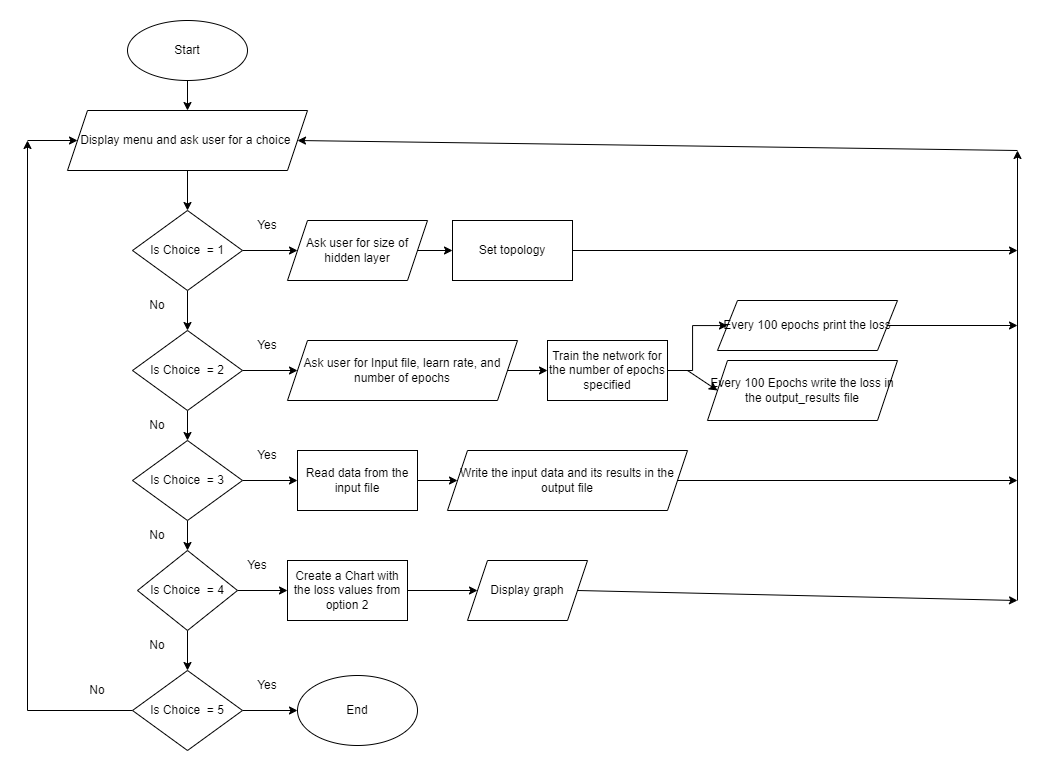

The diagram above was exported from draw.io. Its source (the exported page's mxGraphModel, read from the mxfile embedded in the PNG):
<mxGraphModel dx="1704" dy="684" grid="1" gridSize="10" guides="1" tooltips="1" connect="1" arrows="1" fold="1" page="1" pageScale="1" pageWidth="1169" pageHeight="827" background="none" math="0" shadow="0">
  <root>
    <mxCell id="0" />
    <mxCell id="1" parent="0" />
    <mxCell id="i4FR-OeWDeYuiATp-rMh-62" style="edgeStyle=orthogonalEdgeStyle;rounded=0;orthogonalLoop=1;jettySize=auto;html=1;exitX=0.5;exitY=1;exitDx=0;exitDy=0;" edge="1" parent="1" source="i4FR-OeWDeYuiATp-rMh-55" target="i4FR-OeWDeYuiATp-rMh-56">
      <mxGeometry relative="1" as="geometry" />
    </mxCell>
    <mxCell id="i4FR-OeWDeYuiATp-rMh-55" value="Start" style="ellipse;whiteSpace=wrap;html=1;" vertex="1" parent="1">
      <mxGeometry x="140" y="50" width="120" height="60" as="geometry" />
    </mxCell>
    <mxCell id="i4FR-OeWDeYuiATp-rMh-63" style="edgeStyle=orthogonalEdgeStyle;rounded=0;orthogonalLoop=1;jettySize=auto;html=1;exitX=0.5;exitY=1;exitDx=0;exitDy=0;" edge="1" parent="1" source="i4FR-OeWDeYuiATp-rMh-56" target="i4FR-OeWDeYuiATp-rMh-57">
      <mxGeometry relative="1" as="geometry" />
    </mxCell>
    <mxCell id="i4FR-OeWDeYuiATp-rMh-56" value="Display menu and ask user for a choice&amp;nbsp;" style="shape=parallelogram;perimeter=parallelogramPerimeter;whiteSpace=wrap;html=1;fixedSize=1;" vertex="1" parent="1">
      <mxGeometry x="80" y="140" width="240" height="60" as="geometry" />
    </mxCell>
    <mxCell id="i4FR-OeWDeYuiATp-rMh-64" style="edgeStyle=orthogonalEdgeStyle;rounded=0;orthogonalLoop=1;jettySize=auto;html=1;exitX=0.5;exitY=1;exitDx=0;exitDy=0;" edge="1" parent="1" source="i4FR-OeWDeYuiATp-rMh-57" target="i4FR-OeWDeYuiATp-rMh-58">
      <mxGeometry relative="1" as="geometry" />
    </mxCell>
    <mxCell id="i4FR-OeWDeYuiATp-rMh-69" style="edgeStyle=orthogonalEdgeStyle;rounded=0;orthogonalLoop=1;jettySize=auto;html=1;exitX=1;exitY=0.5;exitDx=0;exitDy=0;entryX=0;entryY=0.5;entryDx=0;entryDy=0;" edge="1" parent="1" source="i4FR-OeWDeYuiATp-rMh-57" target="i4FR-OeWDeYuiATp-rMh-70">
      <mxGeometry relative="1" as="geometry">
        <mxPoint x="284.9999999999998" y="280" as="targetPoint" />
      </mxGeometry>
    </mxCell>
    <mxCell id="i4FR-OeWDeYuiATp-rMh-57" value="Is Choice&amp;nbsp; = 1" style="rhombus;whiteSpace=wrap;html=1;" vertex="1" parent="1">
      <mxGeometry x="145" y="240" width="110" height="80" as="geometry" />
    </mxCell>
    <mxCell id="i4FR-OeWDeYuiATp-rMh-65" style="edgeStyle=orthogonalEdgeStyle;rounded=0;orthogonalLoop=1;jettySize=auto;html=1;exitX=0.5;exitY=1;exitDx=0;exitDy=0;" edge="1" parent="1" source="i4FR-OeWDeYuiATp-rMh-58" target="i4FR-OeWDeYuiATp-rMh-59">
      <mxGeometry relative="1" as="geometry" />
    </mxCell>
    <mxCell id="i4FR-OeWDeYuiATp-rMh-79" style="edgeStyle=orthogonalEdgeStyle;rounded=0;orthogonalLoop=1;jettySize=auto;html=1;exitX=1;exitY=0.5;exitDx=0;exitDy=0;entryX=0;entryY=0.5;entryDx=0;entryDy=0;" edge="1" parent="1" source="i4FR-OeWDeYuiATp-rMh-58" target="i4FR-OeWDeYuiATp-rMh-73">
      <mxGeometry relative="1" as="geometry" />
    </mxCell>
    <mxCell id="i4FR-OeWDeYuiATp-rMh-58" value="Is Choice&amp;nbsp; = 2" style="rhombus;whiteSpace=wrap;html=1;" vertex="1" parent="1">
      <mxGeometry x="145" y="360" width="110" height="80" as="geometry" />
    </mxCell>
    <mxCell id="i4FR-OeWDeYuiATp-rMh-66" style="edgeStyle=orthogonalEdgeStyle;rounded=0;orthogonalLoop=1;jettySize=auto;html=1;exitX=0.5;exitY=1;exitDx=0;exitDy=0;" edge="1" parent="1" source="i4FR-OeWDeYuiATp-rMh-59" target="i4FR-OeWDeYuiATp-rMh-60">
      <mxGeometry relative="1" as="geometry" />
    </mxCell>
    <mxCell id="i4FR-OeWDeYuiATp-rMh-83" style="edgeStyle=orthogonalEdgeStyle;rounded=0;orthogonalLoop=1;jettySize=auto;html=1;exitX=1;exitY=0.5;exitDx=0;exitDy=0;entryX=0;entryY=0.5;entryDx=0;entryDy=0;" edge="1" parent="1" source="i4FR-OeWDeYuiATp-rMh-59" target="i4FR-OeWDeYuiATp-rMh-81">
      <mxGeometry relative="1" as="geometry" />
    </mxCell>
    <mxCell id="i4FR-OeWDeYuiATp-rMh-59" value="Is Choice&amp;nbsp; = 3" style="rhombus;whiteSpace=wrap;html=1;" vertex="1" parent="1">
      <mxGeometry x="145" y="470" width="110" height="80" as="geometry" />
    </mxCell>
    <mxCell id="i4FR-OeWDeYuiATp-rMh-67" style="edgeStyle=orthogonalEdgeStyle;rounded=0;orthogonalLoop=1;jettySize=auto;html=1;exitX=0.5;exitY=1;exitDx=0;exitDy=0;entryX=0.5;entryY=0;entryDx=0;entryDy=0;" edge="1" parent="1" source="i4FR-OeWDeYuiATp-rMh-60" target="i4FR-OeWDeYuiATp-rMh-61">
      <mxGeometry relative="1" as="geometry" />
    </mxCell>
    <mxCell id="i4FR-OeWDeYuiATp-rMh-87" style="edgeStyle=orthogonalEdgeStyle;rounded=0;orthogonalLoop=1;jettySize=auto;html=1;exitX=1;exitY=0.5;exitDx=0;exitDy=0;entryX=0;entryY=0.5;entryDx=0;entryDy=0;" edge="1" parent="1" source="i4FR-OeWDeYuiATp-rMh-60" target="i4FR-OeWDeYuiATp-rMh-85">
      <mxGeometry relative="1" as="geometry" />
    </mxCell>
    <mxCell id="i4FR-OeWDeYuiATp-rMh-60" value="Is Choice&amp;nbsp; = 4" style="rhombus;whiteSpace=wrap;html=1;" vertex="1" parent="1">
      <mxGeometry x="150" y="580" width="100" height="80" as="geometry" />
    </mxCell>
    <mxCell id="i4FR-OeWDeYuiATp-rMh-90" style="edgeStyle=orthogonalEdgeStyle;rounded=0;orthogonalLoop=1;jettySize=auto;html=1;exitX=1;exitY=0.5;exitDx=0;exitDy=0;entryX=0;entryY=0.5;entryDx=0;entryDy=0;" edge="1" parent="1" source="i4FR-OeWDeYuiATp-rMh-61" target="i4FR-OeWDeYuiATp-rMh-89">
      <mxGeometry relative="1" as="geometry" />
    </mxCell>
    <mxCell id="i4FR-OeWDeYuiATp-rMh-96" style="edgeStyle=orthogonalEdgeStyle;rounded=0;orthogonalLoop=1;jettySize=auto;html=1;exitX=0;exitY=0.5;exitDx=0;exitDy=0;" edge="1" parent="1" source="i4FR-OeWDeYuiATp-rMh-61">
      <mxGeometry relative="1" as="geometry">
        <mxPoint x="40" y="170" as="targetPoint" />
      </mxGeometry>
    </mxCell>
    <mxCell id="i4FR-OeWDeYuiATp-rMh-61" value="Is Choice&amp;nbsp; = 5" style="rhombus;whiteSpace=wrap;html=1;" vertex="1" parent="1">
      <mxGeometry x="145" y="700" width="110" height="80" as="geometry" />
    </mxCell>
    <mxCell id="i4FR-OeWDeYuiATp-rMh-72" style="edgeStyle=orthogonalEdgeStyle;rounded=0;orthogonalLoop=1;jettySize=auto;html=1;exitX=1;exitY=0.5;exitDx=0;exitDy=0;entryX=0;entryY=0.5;entryDx=0;entryDy=0;" edge="1" parent="1" source="i4FR-OeWDeYuiATp-rMh-70" target="i4FR-OeWDeYuiATp-rMh-71">
      <mxGeometry relative="1" as="geometry" />
    </mxCell>
    <mxCell id="i4FR-OeWDeYuiATp-rMh-70" value="Ask user for size of hidden layer" style="shape=parallelogram;perimeter=parallelogramPerimeter;whiteSpace=wrap;html=1;fixedSize=1;" vertex="1" parent="1">
      <mxGeometry x="300" y="250" width="140" height="60" as="geometry" />
    </mxCell>
    <mxCell id="i4FR-OeWDeYuiATp-rMh-71" value="Set topology" style="rounded=0;whiteSpace=wrap;html=1;" vertex="1" parent="1">
      <mxGeometry x="465" y="250" width="120" height="60" as="geometry" />
    </mxCell>
    <mxCell id="i4FR-OeWDeYuiATp-rMh-80" style="edgeStyle=orthogonalEdgeStyle;rounded=0;orthogonalLoop=1;jettySize=auto;html=1;exitX=1;exitY=0.5;exitDx=0;exitDy=0;entryX=0;entryY=0.5;entryDx=0;entryDy=0;" edge="1" parent="1" source="i4FR-OeWDeYuiATp-rMh-73" target="i4FR-OeWDeYuiATp-rMh-74">
      <mxGeometry relative="1" as="geometry" />
    </mxCell>
    <mxCell id="i4FR-OeWDeYuiATp-rMh-73" value="Ask user for Input file, learn rate, and number of epochs" style="shape=parallelogram;perimeter=parallelogramPerimeter;whiteSpace=wrap;html=1;fixedSize=1;" vertex="1" parent="1">
      <mxGeometry x="300" y="370" width="230" height="60" as="geometry" />
    </mxCell>
    <mxCell id="i4FR-OeWDeYuiATp-rMh-77" style="edgeStyle=orthogonalEdgeStyle;rounded=0;orthogonalLoop=1;jettySize=auto;html=1;" edge="1" parent="1" source="i4FR-OeWDeYuiATp-rMh-74" target="i4FR-OeWDeYuiATp-rMh-75">
      <mxGeometry relative="1" as="geometry" />
    </mxCell>
    <mxCell id="i4FR-OeWDeYuiATp-rMh-74" value="Train the network for the number of epochs specified" style="rounded=0;whiteSpace=wrap;html=1;" vertex="1" parent="1">
      <mxGeometry x="560" y="370" width="120" height="60" as="geometry" />
    </mxCell>
    <mxCell id="i4FR-OeWDeYuiATp-rMh-75" value="Every 100 epochs print the loss" style="shape=parallelogram;perimeter=parallelogramPerimeter;whiteSpace=wrap;html=1;fixedSize=1;" vertex="1" parent="1">
      <mxGeometry x="730" y="330" width="180" height="50" as="geometry" />
    </mxCell>
    <mxCell id="i4FR-OeWDeYuiATp-rMh-76" value="Every 100 Epochs write the loss in the output_results file" style="shape=parallelogram;perimeter=parallelogramPerimeter;whiteSpace=wrap;html=1;fixedSize=1;" vertex="1" parent="1">
      <mxGeometry x="720" y="390" width="190" height="60" as="geometry" />
    </mxCell>
    <mxCell id="i4FR-OeWDeYuiATp-rMh-78" value="" style="endArrow=classic;html=1;rounded=0;entryX=0;entryY=0.5;entryDx=0;entryDy=0;" edge="1" parent="1" target="i4FR-OeWDeYuiATp-rMh-76">
      <mxGeometry width="50" height="50" relative="1" as="geometry">
        <mxPoint x="700" y="400" as="sourcePoint" />
        <mxPoint x="780" y="410" as="targetPoint" />
      </mxGeometry>
    </mxCell>
    <mxCell id="i4FR-OeWDeYuiATp-rMh-84" style="edgeStyle=orthogonalEdgeStyle;rounded=0;orthogonalLoop=1;jettySize=auto;html=1;exitX=1;exitY=0.5;exitDx=0;exitDy=0;entryX=0;entryY=0.5;entryDx=0;entryDy=0;" edge="1" parent="1" source="i4FR-OeWDeYuiATp-rMh-81" target="i4FR-OeWDeYuiATp-rMh-82">
      <mxGeometry relative="1" as="geometry" />
    </mxCell>
    <mxCell id="i4FR-OeWDeYuiATp-rMh-81" value="Read data from the input file" style="rounded=0;whiteSpace=wrap;html=1;" vertex="1" parent="1">
      <mxGeometry x="310" y="480" width="120" height="60" as="geometry" />
    </mxCell>
    <mxCell id="i4FR-OeWDeYuiATp-rMh-82" value="Write the input data and its results in the output file" style="shape=parallelogram;perimeter=parallelogramPerimeter;whiteSpace=wrap;html=1;fixedSize=1;" vertex="1" parent="1">
      <mxGeometry x="460" y="480" width="240" height="60" as="geometry" />
    </mxCell>
    <mxCell id="i4FR-OeWDeYuiATp-rMh-88" style="edgeStyle=orthogonalEdgeStyle;rounded=0;orthogonalLoop=1;jettySize=auto;html=1;exitX=1;exitY=0.5;exitDx=0;exitDy=0;entryX=0;entryY=0.5;entryDx=0;entryDy=0;" edge="1" parent="1" source="i4FR-OeWDeYuiATp-rMh-85" target="i4FR-OeWDeYuiATp-rMh-86">
      <mxGeometry relative="1" as="geometry" />
    </mxCell>
    <mxCell id="i4FR-OeWDeYuiATp-rMh-85" value="Create a Chart with the loss values from option 2" style="rounded=0;whiteSpace=wrap;html=1;" vertex="1" parent="1">
      <mxGeometry x="300" y="590" width="120" height="60" as="geometry" />
    </mxCell>
    <mxCell id="i4FR-OeWDeYuiATp-rMh-86" value="Display graph" style="shape=parallelogram;perimeter=parallelogramPerimeter;whiteSpace=wrap;html=1;fixedSize=1;" vertex="1" parent="1">
      <mxGeometry x="480" y="590" width="120" height="60" as="geometry" />
    </mxCell>
    <mxCell id="i4FR-OeWDeYuiATp-rMh-89" value="End" style="ellipse;whiteSpace=wrap;html=1;" vertex="1" parent="1">
      <mxGeometry x="310" y="705" width="120" height="70" as="geometry" />
    </mxCell>
    <mxCell id="i4FR-OeWDeYuiATp-rMh-97" value="" style="endArrow=classic;html=1;rounded=0;entryX=0;entryY=0.5;entryDx=0;entryDy=0;" edge="1" parent="1" target="i4FR-OeWDeYuiATp-rMh-56">
      <mxGeometry width="50" height="50" relative="1" as="geometry">
        <mxPoint x="40" y="170" as="sourcePoint" />
        <mxPoint x="820" y="440" as="targetPoint" />
      </mxGeometry>
    </mxCell>
    <mxCell id="i4FR-OeWDeYuiATp-rMh-98" value="Yes" style="text;html=1;strokeColor=none;fillColor=none;align=center;verticalAlign=middle;whiteSpace=wrap;rounded=0;" vertex="1" parent="1">
      <mxGeometry x="250" y="240" width="60" height="30" as="geometry" />
    </mxCell>
    <mxCell id="i4FR-OeWDeYuiATp-rMh-100" value="Yes" style="text;html=1;strokeColor=none;fillColor=none;align=center;verticalAlign=middle;whiteSpace=wrap;rounded=0;" vertex="1" parent="1">
      <mxGeometry x="250" y="360" width="60" height="30" as="geometry" />
    </mxCell>
    <mxCell id="i4FR-OeWDeYuiATp-rMh-101" value="Yes" style="text;html=1;strokeColor=none;fillColor=none;align=center;verticalAlign=middle;whiteSpace=wrap;rounded=0;" vertex="1" parent="1">
      <mxGeometry x="250" y="470" width="60" height="30" as="geometry" />
    </mxCell>
    <mxCell id="i4FR-OeWDeYuiATp-rMh-102" value="Yes" style="text;html=1;strokeColor=none;fillColor=none;align=center;verticalAlign=middle;whiteSpace=wrap;rounded=0;" vertex="1" parent="1">
      <mxGeometry x="240" y="580" width="60" height="30" as="geometry" />
    </mxCell>
    <mxCell id="i4FR-OeWDeYuiATp-rMh-103" value="Yes" style="text;html=1;strokeColor=none;fillColor=none;align=center;verticalAlign=middle;whiteSpace=wrap;rounded=0;" vertex="1" parent="1">
      <mxGeometry x="250" y="700" width="60" height="30" as="geometry" />
    </mxCell>
    <mxCell id="i4FR-OeWDeYuiATp-rMh-104" value="No" style="text;html=1;strokeColor=none;fillColor=none;align=center;verticalAlign=middle;whiteSpace=wrap;rounded=0;" vertex="1" parent="1">
      <mxGeometry x="140" y="660" width="60" height="30" as="geometry" />
    </mxCell>
    <mxCell id="i4FR-OeWDeYuiATp-rMh-105" value="No" style="text;html=1;strokeColor=none;fillColor=none;align=center;verticalAlign=middle;whiteSpace=wrap;rounded=0;" vertex="1" parent="1">
      <mxGeometry x="80" y="705" width="60" height="30" as="geometry" />
    </mxCell>
    <mxCell id="i4FR-OeWDeYuiATp-rMh-106" value="No" style="text;html=1;strokeColor=none;fillColor=none;align=center;verticalAlign=middle;whiteSpace=wrap;rounded=0;" vertex="1" parent="1">
      <mxGeometry x="140" y="550" width="60" height="30" as="geometry" />
    </mxCell>
    <mxCell id="i4FR-OeWDeYuiATp-rMh-107" value="No" style="text;html=1;strokeColor=none;fillColor=none;align=center;verticalAlign=middle;whiteSpace=wrap;rounded=0;" vertex="1" parent="1">
      <mxGeometry x="140" y="440" width="60" height="30" as="geometry" />
    </mxCell>
    <mxCell id="i4FR-OeWDeYuiATp-rMh-108" value="No" style="text;html=1;strokeColor=none;fillColor=none;align=center;verticalAlign=middle;whiteSpace=wrap;rounded=0;" vertex="1" parent="1">
      <mxGeometry x="140" y="320" width="60" height="30" as="geometry" />
    </mxCell>
    <mxCell id="i4FR-OeWDeYuiATp-rMh-110" value="" style="endArrow=classic;html=1;rounded=0;exitX=1;exitY=0.5;exitDx=0;exitDy=0;" edge="1" parent="1" source="i4FR-OeWDeYuiATp-rMh-75">
      <mxGeometry width="50" height="50" relative="1" as="geometry">
        <mxPoint x="640" y="410" as="sourcePoint" />
        <mxPoint x="1030" y="355" as="targetPoint" />
      </mxGeometry>
    </mxCell>
    <mxCell id="i4FR-OeWDeYuiATp-rMh-111" value="" style="endArrow=classic;html=1;rounded=0;exitX=1;exitY=0.5;exitDx=0;exitDy=0;" edge="1" parent="1" source="i4FR-OeWDeYuiATp-rMh-82">
      <mxGeometry width="50" height="50" relative="1" as="geometry">
        <mxPoint x="640" y="510" as="sourcePoint" />
        <mxPoint x="1030" y="510" as="targetPoint" />
      </mxGeometry>
    </mxCell>
    <mxCell id="i4FR-OeWDeYuiATp-rMh-112" value="" style="endArrow=classic;html=1;rounded=0;exitX=1;exitY=0.5;exitDx=0;exitDy=0;" edge="1" parent="1" source="i4FR-OeWDeYuiATp-rMh-86">
      <mxGeometry width="50" height="50" relative="1" as="geometry">
        <mxPoint x="640" y="510" as="sourcePoint" />
        <mxPoint x="1030" y="630" as="targetPoint" />
      </mxGeometry>
    </mxCell>
    <mxCell id="i4FR-OeWDeYuiATp-rMh-113" value="" style="endArrow=classic;html=1;rounded=0;exitX=1;exitY=0.5;exitDx=0;exitDy=0;" edge="1" parent="1" source="i4FR-OeWDeYuiATp-rMh-71">
      <mxGeometry width="50" height="50" relative="1" as="geometry">
        <mxPoint x="640" y="380" as="sourcePoint" />
        <mxPoint x="1030" y="280" as="targetPoint" />
      </mxGeometry>
    </mxCell>
    <mxCell id="i4FR-OeWDeYuiATp-rMh-114" value="" style="endArrow=classic;html=1;rounded=0;" edge="1" parent="1">
      <mxGeometry width="50" height="50" relative="1" as="geometry">
        <mxPoint x="1030" y="630" as="sourcePoint" />
        <mxPoint x="1030" y="180" as="targetPoint" />
      </mxGeometry>
    </mxCell>
    <mxCell id="i4FR-OeWDeYuiATp-rMh-115" value="" style="endArrow=classic;html=1;rounded=0;" edge="1" parent="1">
      <mxGeometry width="50" height="50" relative="1" as="geometry">
        <mxPoint x="1030" y="180" as="sourcePoint" />
        <mxPoint x="310" y="170" as="targetPoint" />
      </mxGeometry>
    </mxCell>
  </root>
</mxGraphModel>